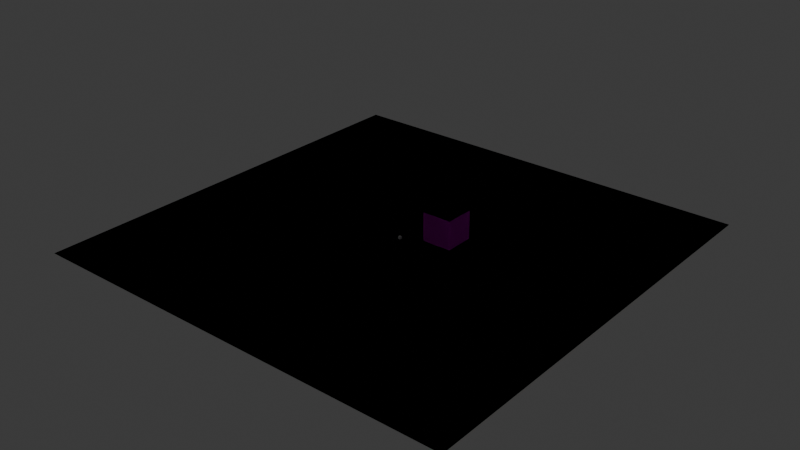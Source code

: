 # Source: Level_01_Blockout.blend  (saved by Blender 5.1.30; exported with 4.5.12 LTS)
import bpy
from mathutils import Matrix  # noqa: F401  (used for matrix-valued properties, if any)

bpy.ops.wm.read_factory_settings(use_empty=True)
scene = bpy.context.scene
scene.name = 'Scene'

# ---- collections
col_00_ref = bpy.data.collections.new('00_REF'); scene.collection.children.link(col_00_ref)
col_10_level_visual = bpy.data.collections.new('10_LEVEL_VISUAL'); scene.collection.children.link(col_10_level_visual)
col_20_collision = bpy.data.collections.new('20_COLLISION'); scene.collection.children.link(col_20_collision)
col_30_gameplay_markers = bpy.data.collections.new('30_GAMEPLAY_MARKERS'); scene.collection.children.link(col_30_gameplay_markers)
col_40_route_notes = bpy.data.collections.new('40_ROUTE_NOTES'); scene.collection.children.link(col_40_route_notes)
col_90_trash_disabled = bpy.data.collections.new('90_TRASH_DISABLED'); scene.collection.children.link(col_90_trash_disabled)

# ---- images (referenced by path relative to the original .blend; pixels are not part of the script)
import os
ASSET_DIR = os.environ.get("B2B_ASSET_DIR", "")  # directory of the original .blend (textures are referenced by path, not embedded)
HERE = os.path.dirname(os.path.abspath(__file__))  # packed textures are extracted next to this script under _unpacked/

def load_image(name, relpath, width, height, colorspace="sRGB"):
    """Load a texture the original file referenced (path relative to the .blend, or extracted next to this script)."""
    p = next((c for c in (os.path.join(HERE, relpath), os.path.join(ASSET_DIR, relpath)) if relpath and os.path.exists(c)), "")
    if p:
        img = bpy.data.images.load(p, check_existing=True)
        img.name = name
    else:  # same state as the original file: an image datablock whose file is absent (Cycles renders it pink)
        img = bpy.data.images.new(name, width, height)
        img.source = "FILE"
        img.filepath = "//" + (relpath or name)
    img.colorspace_settings.name = colorspace
    return img
img_6f5169c1_b844_4cf9_87c8_638728826084_png = load_image('6f5169c1-b844-4cf9-87c8-638728826084.png', '6f5169c1-b844-4cf9-87c8-638728826084.png', 1024, 1024, 'sRGB')
img_6f5169c1_b844_4cf9_87c8_638728826084_png_001 = load_image('6f5169c1-b844-4cf9-87c8-638728826084.png.001', '6f5169c1-b844-4cf9-87c8-638728826084.png', 1024, 1024, 'sRGB')
img_6f5169c1_b844_4cf9_87c8_638728826084_png_002 = load_image('6f5169c1-b844-4cf9-87c8-638728826084.png.002', '6f5169c1-b844-4cf9-87c8-638728826084.png', 1024, 1024, 'sRGB')

# ---- materials (node trees are filled in below, after node groups)
mat_atlas = bpy.data.materials.new('Atlas')
mat_atlas_001 = bpy.data.materials.new('Atlas.001')
mat_atlas_002 = bpy.data.materials.new('Atlas.002')

# ---- material node trees
mat_atlas.use_nodes = True; mat_atlas.node_tree.nodes.clear()
_N = mat_atlas.node_tree.nodes; _L = mat_atlas.node_tree.links
n0 = _N.new('ShaderNodeBsdfPrincipled'); n0.name = 'Principled BSDF'; n0.location = (-200, 100)
n0.inputs[1].default_value = 0.7455
n0.inputs[2].default_value = 1.0
n1 = _N.new('ShaderNodeOutputMaterial'); n1.name = 'Material Output'; n1.location = (200, 100)
n2 = _N.new('ShaderNodeTexImage'); n2.name = 'Image Texture'; n2.location = (-778, 66)
n2.image = img_6f5169c1_b844_4cf9_87c8_638728826084_png
n3 = _N.new('ShaderNodeMapping'); n3.name = 'Mapping'; n3.location = (-958, 66)
n4 = _N.new('ShaderNodeTexCoord'); n4.name = 'Texture Coordinate'; n4.location = (-1138, 66)
_L.new(n0.outputs[0], n1.inputs[0])
_L.new(n2.outputs[0], n0.inputs[0])
_L.new(n3.outputs[0], n2.inputs[0])
_L.new(n4.outputs[2], n3.inputs[0])
n1.is_active_output = True
mat_atlas_001.use_nodes = True; mat_atlas_001.node_tree.nodes.clear()
_N = mat_atlas_001.node_tree.nodes; _L = mat_atlas_001.node_tree.links
n0 = _N.new('ShaderNodeBsdfPrincipled'); n0.name = 'Principled BSDF'; n0.location = (-200, 100)
n0.inputs[1].default_value = 0.7455
n0.inputs[2].default_value = 1.0
n1 = _N.new('ShaderNodeOutputMaterial'); n1.name = 'Material Output'; n1.location = (200, 100)
n2 = _N.new('ShaderNodeTexImage'); n2.name = 'Image Texture'; n2.location = (-778, 66)
n2.image = img_6f5169c1_b844_4cf9_87c8_638728826084_png_001
n3 = _N.new('ShaderNodeMapping'); n3.name = 'Mapping'; n3.location = (-958, 66)
n4 = _N.new('ShaderNodeTexCoord'); n4.name = 'Texture Coordinate'; n4.location = (-1138, 66)
_L.new(n0.outputs[0], n1.inputs[0])
_L.new(n2.outputs[0], n0.inputs[0])
_L.new(n3.outputs[0], n2.inputs[0])
_L.new(n4.outputs[2], n3.inputs[0])
n1.is_active_output = True
mat_atlas_002.use_nodes = True; mat_atlas_002.node_tree.nodes.clear()
_N = mat_atlas_002.node_tree.nodes; _L = mat_atlas_002.node_tree.links
n0 = _N.new('ShaderNodeBsdfPrincipled'); n0.name = 'Principled BSDF'; n0.location = (-200, 100)
n0.inputs[1].default_value = 0.7455
n0.inputs[2].default_value = 1.0
n1 = _N.new('ShaderNodeOutputMaterial'); n1.name = 'Material Output'; n1.location = (200, 100)
n2 = _N.new('ShaderNodeTexImage'); n2.name = 'Image Texture'; n2.location = (-778, 66)
n2.image = img_6f5169c1_b844_4cf9_87c8_638728826084_png_002
n3 = _N.new('ShaderNodeMapping'); n3.name = 'Mapping'; n3.location = (-958, 66)
n4 = _N.new('ShaderNodeTexCoord'); n4.name = 'Texture Coordinate'; n4.location = (-1138, 66)
_L.new(n0.outputs[0], n1.inputs[0])
_L.new(n2.outputs[0], n0.inputs[0])
_L.new(n3.outputs[0], n2.inputs[0])
_L.new(n4.outputs[2], n3.inputs[0])
n1.is_active_output = True

# ---- world
world_world = bpy.data.worlds.new('World'); scene.world = world_world
world_world.use_nodes = True; world_world.node_tree.nodes.clear()
_N = world_world.node_tree.nodes; _L = world_world.node_tree.links
n0 = _N.new('ShaderNodeOutputWorld'); n0.name = 'World Output'; n0.location = (200, 100)
n1 = _N.new('ShaderNodeBackground'); n1.name = 'Background'; n1.location = (-200, 100)
n1.inputs[0].default_value = (0.05088, 0.05088, 0.05088, 1.0)
_L.new(n1.outputs[0], n0.inputs[0])
n0.is_active_output = True
world_world.color = (0.05088, 0.05088, 0.05088)
world_world.sun_shadow_jitter_overblur = 0.0

# ---- lights
light_area = bpy.data.lights.new('Area', 'POINT')
light_area.color = (1.0, 0.5712, 0.1074)
light_area.energy = 5000.0
light_area.shadow_soft_size = 25.82

# ---- meshes
me_cube_001 = bpy.data.meshes.new('Cube.001')
me_cube_001.from_pydata([(-1.0, -1.0, -1.0), (-1.0, -1.0, 1.0), (-1.0, 1.0, -1.0), (-1.0, 1.0, 1.0), (1.0, -1.0, -1.0), (1.0, -1.0, 1.0), (1.0, 1.0, -1.0), (1.0, 1.0, 1.0)], [], [(0, 1, 3, 2), (2, 3, 7, 6), (6, 7, 5, 4), (4, 5, 1, 0), (2, 6, 4, 0), (7, 3, 1, 5)])
_uv = me_cube_001.uv_layers.new(name='UVMap')
_uv.uv.foreach_set('vector', [0.375, 0.0, 0.625, 0.0, 0.625, 0.25, 0.375, 0.25, 0.375, 0.25, 0.625, 0.25, 0.625, 0.5, 0.375, 0.5, 0.375, 0.5, 0.625, 0.5, 0.625, 0.75, 0.375, 0.75, 0.375, 0.75, 0.625, 0.75, 0.625, 1.0, 0.375, 1.0, 0.125, 0.5, 0.375, 0.5, 0.375, 0.75, 0.125, 0.75, 0.625, 0.5, 0.875, 0.5, 0.875, 0.75, 0.625, 0.75])
me_cube_001.update()
me_cube_002 = bpy.data.meshes.new('Cube.002')
me_cube_002.from_pydata([(0.4762, 0.4762, 0.4762), (0.4762, 0.4762, -0.4762), (0.4762, -0.4762, 0.4762), (0.4762, -0.4762, -0.4762), (-0.4762, 0.4762, 0.4762), (-0.4762, 0.4762, -0.4762), (-0.4762, -0.4762, 0.4762), (-0.4762, -0.4762, -0.4762)], [], [(0, 4, 6, 2), (5, 1, 3, 7), (3, 2, 6, 7), (1, 0, 2, 3), (5, 4, 0, 1), (7, 6, 4, 5)])
_uv = me_cube_002.uv_layers.new(name='UVMap')
_uv.uv.foreach_set('vector', [0.375, -0.5, 0.625, -0.5, 0.625, -0.25, 0.375, -0.25, 0.375, -0.25, 0.625, -0.25, 0.625, 8.941e-08, 0.375, 8.941e-08, 0.5606, 0.7456, 0.5606, 0.5928, 0.7135, 0.5928, 0.7135, 0.7456, 0.6872, 0.2827, 0.6872, 0.4312, 0.5387, 0.4312, 0.5387, 0.2827, 0.037, 0.7068, 0.037, 0.4568, 0.287, 0.4568, 0.287, 0.7068, 0.75, 1.0, 1.0, 1.0, 1.0, 1.25, 0.75, 1.25])
me_cube_002.materials.append(mat_atlas)
me_cube_002.update()
me_plane = bpy.data.meshes.new('Plane')
me_plane.from_pydata([(-1.0, -1.0, 0.0), (1.0, -1.0, 0.0), (-1.0, 1.0, 0.0), (1.0, 1.0, 0.0)], [], [(0, 1, 3, 2)])
_uv = me_plane.uv_layers.new(name='UVMap')
_uv.uv.foreach_set('vector', [0.3656, 0.4555, 0.4515, 0.4555, 0.4515, 0.5415, 0.3656, 0.5415])
me_plane.materials.append(mat_atlas)
me_plane.update()
me_cube_005 = bpy.data.meshes.new('Cube.005')
me_cube_005.from_pydata([(0.4762, 0.4762, 0.4762), (0.4762, 0.4762, -0.4762), (0.4762, -0.4762, 0.4762), (0.4762, -0.4762, -0.4762), (-0.4762, 0.4762, 0.4762), (-0.4762, 0.4762, -0.4762), (-0.4762, -0.4762, 0.4762), (-0.4762, -0.4762, -0.4762)], [], [(0, 4, 6, 2), (5, 1, 3, 7), (3, 2, 6, 7), (1, 0, 2, 3), (5, 4, 0, 1), (7, 6, 4, 5)])
_uv = me_cube_005.uv_layers.new(name='UVMap')
_uv.uv.foreach_set('vector', [0.375, -0.5, 0.625, -0.5, 0.625, -0.25, 0.375, -0.25, 0.375, -0.25, 0.625, -0.25, 0.625, 8.941e-08, 0.375, 8.941e-08, 0.5606, 0.7456, 0.5606, 0.5928, 0.7135, 0.5928, 0.7135, 0.7456, 0.6872, 0.2827, 0.6872, 0.4312, 0.5387, 0.4312, 0.5387, 0.2827, 0.037, 0.7068, 0.037, 0.4568, 0.287, 0.4568, 0.287, 0.7068, 0.75, 1.0, 1.0, 1.0, 1.0, 1.25, 0.75, 1.25])
me_cube_005.materials.append(mat_atlas)
me_cube_005.update()
me_cube_006 = bpy.data.meshes.new('Cube.006')
me_cube_006.from_pydata([(0.4762, 0.4762, 0.4762), (0.4762, 0.4762, -0.4762), (0.4762, -0.4762, 0.4762), (0.4762, -0.4762, -0.4762), (-0.4762, 0.4762, 0.4762), (-0.4762, 0.4762, -0.4762), (-0.4762, -0.4762, 0.4762), (-0.4762, -0.4762, -0.4762)], [], [(0, 4, 6, 2), (5, 1, 3, 7), (3, 2, 6, 7), (1, 0, 2, 3), (5, 4, 0, 1), (7, 6, 4, 5)])
_uv = me_cube_006.uv_layers.new(name='UVMap')
_uv.uv.foreach_set('vector', [0.375, -0.5, 0.625, -0.5, 0.625, -0.25, 0.375, -0.25, 0.375, -0.25, 0.625, -0.25, 0.625, 8.941e-08, 0.375, 8.941e-08, 0.5606, 0.7456, 0.5606, 0.5928, 0.7135, 0.5928, 0.7135, 0.7456, 0.6872, 0.2827, 0.6872, 0.4312, 0.5387, 0.4312, 0.5387, 0.2827, 0.037, 0.7068, 0.037, 0.4568, 0.287, 0.4568, 0.287, 0.7068, 0.75, 1.0, 1.0, 1.0, 1.0, 1.25, 0.75, 1.25])
me_cube_006.materials.append(mat_atlas)
me_cube_006.update()
me_cube_007 = bpy.data.meshes.new('Cube.007')
me_cube_007.from_pydata([(0.04762, 0.4762, 0.4762), (0.04762, 0.4762, -0.4762), (0.04762, -0.4762, 0.4762), (0.04762, -0.4762, -0.4762), (-0.04762, 0.4762, 0.4762), (-0.04762, 0.4762, -0.4762), (-0.04762, -0.4762, 0.4762), (-0.04762, -0.4762, -0.4762)], [], [(0, 4, 6, 2), (5, 1, 3, 7), (3, 2, 6, 7), (1, 0, 2, 3), (5, 4, 0, 1), (7, 6, 4, 5)])
_uv = me_cube_007.uv_layers.new(name='UVMap')
_uv.uv.foreach_set('vector', [0.4875, -0.5, 0.5125, -0.5, 0.5125, -0.25, 0.4875, -0.25, 0.4875, -0.25, 0.5125, -0.25, 0.5125, 8.941e-08, 0.4875, 8.941e-08, 0.6294, 0.7456, 0.6294, 0.5928, 0.6447, 0.5928, 0.6447, 0.7456, 0.6872, 0.2827, 0.6872, 0.4312, 0.5387, 0.4312, 0.5387, 0.2827, 0.1495, 0.7068, 0.1495, 0.4568, 0.1745, 0.4568, 0.1745, 0.7068, 0.75, 1.0, 1.0, 1.0, 1.0, 1.25, 0.75, 1.25])
me_cube_007.materials.append(mat_atlas)
me_cube_007.update()
me_cube_008 = bpy.data.meshes.new('Cube.008')
me_cube_008.from_pydata([(0.04762, 0.4762, 0.4762), (0.04762, 0.4762, -0.4762), (0.04762, -0.4762, 0.4762), (0.04762, -0.4762, -0.4762), (-0.04762, 0.4762, 0.4762), (-0.04762, 0.4762, -0.4762), (-0.04762, -0.4762, 0.4762), (-0.04762, -0.4762, -0.4762)], [], [(0, 4, 6, 2), (5, 1, 3, 7), (3, 2, 6, 7), (1, 0, 2, 3), (5, 4, 0, 1), (7, 6, 4, 5)])
_uv = me_cube_008.uv_layers.new(name='UVMap')
_uv.uv.foreach_set('vector', [0.4875, -0.5, 0.5125, -0.5, 0.5125, -0.25, 0.4875, -0.25, 0.4875, -0.25, 0.5125, -0.25, 0.5125, 8.941e-08, 0.4875, 8.941e-08, 0.6294, 0.7456, 0.6294, 0.5928, 0.6447, 0.5928, 0.6447, 0.7456, 0.6872, 0.2827, 0.6872, 0.4312, 0.5387, 0.4312, 0.5387, 0.2827, 0.1495, 0.7068, 0.1495, 0.4568, 0.1745, 0.4568, 0.1745, 0.7068, 0.75, 1.0, 1.0, 1.0, 1.0, 1.25, 0.75, 1.25])
me_cube_008.materials.append(mat_atlas)
me_cube_008.update()
me_cube_009 = bpy.data.meshes.new('Cube.009')
me_cube_009.from_pydata([(0.04762, 0.4762, 0.1905), (0.04762, 0.4762, -0.1905), (0.04762, -0.4762, 0.1905), (0.04762, -0.4762, -0.1905), (-0.04762, 0.4762, 0.1905), (-0.04762, 0.4762, -0.1905), (-0.04762, -0.4762, 0.1905), (-0.04762, -0.4762, -0.1905)], [], [(0, 4, 6, 2), (5, 1, 3, 7), (3, 2, 6, 7), (1, 0, 2, 3), (5, 4, 0, 1), (7, 6, 4, 5)])
_uv = me_cube_009.uv_layers.new(name='UVMap')
_uv.uv.foreach_set('vector', [0.4875, -0.5, 0.5125, -0.5, 0.5125, -0.25, 0.4875, -0.25, 0.4875, -0.25, 0.5125, -0.25, 0.5125, 8.941e-08, 0.4875, 8.941e-08, 0.6294, 0.6998, 0.6294, 0.6386, 0.6447, 0.6386, 0.6447, 0.6998, 0.6872, 0.3272, 0.6872, 0.3866, 0.5387, 0.3866, 0.5387, 0.3272, 0.1495, 0.6318, 0.1495, 0.5318, 0.1745, 0.5318, 0.1745, 0.6318, 0.825, 1.0, 0.925, 1.0, 0.925, 1.25, 0.825, 1.25])
me_cube_009.materials.append(mat_atlas)
me_cube_009.update()
me_cube_010 = bpy.data.meshes.new('Cube.010')
me_cube_010.from_pydata([(0.4762, 0.4762, 0.4762), (0.4762, 0.4762, -0.4762), (0.4762, -0.4762, 0.4762), (0.4762, -0.4762, -0.4762), (-0.4762, 0.4762, 0.4762), (-0.4762, 0.4762, -0.4762), (-0.4762, -0.4762, 0.4762), (-0.4762, -0.4762, -0.4762)], [], [(0, 4, 6, 2), (5, 1, 3, 7), (3, 2, 6, 7), (1, 0, 2, 3), (5, 4, 0, 1), (7, 6, 4, 5)])
_uv = me_cube_010.uv_layers.new(name='UVMap')
_uv.uv.foreach_set('vector', [0.375, -0.5, 0.625, -0.5, 0.625, -0.25, 0.375, -0.25, 0.375, -0.25, 0.625, -0.25, 0.625, 8.941e-08, 0.375, 8.941e-08, 0.5606, 0.7456, 0.5606, 0.5928, 0.7135, 0.5928, 0.7135, 0.7456, 0.6872, 0.2827, 0.6872, 0.4312, 0.5387, 0.4312, 0.5387, 0.2827, 0.037, 0.7068, 0.037, 0.4568, 0.287, 0.4568, 0.287, 0.7068, 0.75, 1.0, 1.0, 1.0, 1.0, 1.25, 0.75, 1.25])
me_cube_010.materials.append(mat_atlas)
me_cube_010.update()
me_l01_arena01_testbuilding_01_col_colonly_mesh = bpy.data.meshes.new('L01_Arena01_TestBuilding_01_COL-colonly_Mesh')
me_l01_arena01_testbuilding_01_col_colonly_mesh.from_pydata([(0.4762, 0.4762, 0.4762), (0.4762, 0.4762, -0.4762), (0.4762, -0.4762, 0.4762), (0.4762, -0.4762, -0.4762), (-0.4762, 0.4762, 0.4762), (-0.4762, 0.4762, -0.4762), (-0.4762, -0.4762, 0.4762), (-0.4762, -0.4762, -0.4762)], [], [(0, 4, 6, 2), (5, 1, 3, 7), (3, 2, 6, 7), (1, 0, 2, 3), (5, 4, 0, 1), (7, 6, 4, 5)])
_uv = me_l01_arena01_testbuilding_01_col_colonly_mesh.uv_layers.new(name='UVMap')
_uv.uv.foreach_set('vector', [0.375, -0.5, 0.625, -0.5, 0.625, -0.25, 0.375, -0.25, 0.375, -0.25, 0.625, -0.25, 0.625, 8.941e-08, 0.375, 8.941e-08, 0.5606, 0.7456, 0.5606, 0.5928, 0.7135, 0.5928, 0.7135, 0.7456, 0.6872, 0.2827, 0.6872, 0.4312, 0.5387, 0.4312, 0.5387, 0.2827, 0.037, 0.7068, 0.037, 0.4568, 0.287, 0.4568, 0.287, 0.7068, 0.75, 1.0, 1.0, 1.0, 1.0, 1.25, 0.75, 1.25])
me_l01_arena01_testbuilding_01_col_colonly_mesh.materials.append(mat_atlas)
me_l01_arena01_testbuilding_01_col_colonly_mesh.update()
me_l01_arena01_testbuilding_02_col_colonly_mesh = bpy.data.meshes.new('L01_Arena01_TestBuilding_02_COL-colonly_Mesh')
me_l01_arena01_testbuilding_02_col_colonly_mesh.from_pydata([(0.4762, 0.4762, 0.4762), (0.4762, 0.4762, -0.4762), (0.4762, -0.4762, 0.4762), (0.4762, -0.4762, -0.4762), (-0.4762, 0.4762, 0.4762), (-0.4762, 0.4762, -0.4762), (-0.4762, -0.4762, 0.4762), (-0.4762, -0.4762, -0.4762)], [], [(0, 4, 6, 2), (5, 1, 3, 7), (3, 2, 6, 7), (1, 0, 2, 3), (5, 4, 0, 1), (7, 6, 4, 5)])
_uv = me_l01_arena01_testbuilding_02_col_colonly_mesh.uv_layers.new(name='UVMap')
_uv.uv.foreach_set('vector', [0.375, -0.5, 0.625, -0.5, 0.625, -0.25, 0.375, -0.25, 0.375, -0.25, 0.625, -0.25, 0.625, 8.941e-08, 0.375, 8.941e-08, 0.5606, 0.7456, 0.5606, 0.5928, 0.7135, 0.5928, 0.7135, 0.7456, 0.6872, 0.2827, 0.6872, 0.4312, 0.5387, 0.4312, 0.5387, 0.2827, 0.037, 0.7068, 0.037, 0.4568, 0.287, 0.4568, 0.287, 0.7068, 0.75, 1.0, 1.0, 1.0, 1.0, 1.25, 0.75, 1.25])
me_l01_arena01_testbuilding_02_col_colonly_mesh.materials.append(mat_atlas)
me_l01_arena01_testbuilding_02_col_colonly_mesh.update()
me_l01_arena01_testbuilding_03_col_colonly_mesh = bpy.data.meshes.new('L01_Arena01_TestBuilding_03_COL-colonly_Mesh')
me_l01_arena01_testbuilding_03_col_colonly_mesh.from_pydata([(0.4762, 0.4762, 0.4762), (0.4762, 0.4762, -0.4762), (0.4762, -0.4762, 0.4762), (0.4762, -0.4762, -0.4762), (-0.4762, 0.4762, 0.4762), (-0.4762, 0.4762, -0.4762), (-0.4762, -0.4762, 0.4762), (-0.4762, -0.4762, -0.4762)], [], [(0, 4, 6, 2), (5, 1, 3, 7), (3, 2, 6, 7), (1, 0, 2, 3), (5, 4, 0, 1), (7, 6, 4, 5)])
_uv = me_l01_arena01_testbuilding_03_col_colonly_mesh.uv_layers.new(name='UVMap')
_uv.uv.foreach_set('vector', [0.375, -0.5, 0.625, -0.5, 0.625, -0.25, 0.375, -0.25, 0.375, -0.25, 0.625, -0.25, 0.625, 8.941e-08, 0.375, 8.941e-08, 0.5606, 0.7456, 0.5606, 0.5928, 0.7135, 0.5928, 0.7135, 0.7456, 0.6872, 0.2827, 0.6872, 0.4312, 0.5387, 0.4312, 0.5387, 0.2827, 0.037, 0.7068, 0.037, 0.4568, 0.287, 0.4568, 0.287, 0.7068, 0.75, 1.0, 1.0, 1.0, 1.0, 1.25, 0.75, 1.25])
me_l01_arena01_testbuilding_03_col_colonly_mesh.materials.append(mat_atlas)
me_l01_arena01_testbuilding_03_col_colonly_mesh.update()
me_l01_arena01_testbuilding_07_col_colonly_mesh = bpy.data.meshes.new('L01_Arena01_TestBuilding_07_COL-colonly_Mesh')
me_l01_arena01_testbuilding_07_col_colonly_mesh.from_pydata([(0.04762, 0.4762, 0.4762), (0.04762, 0.4762, -0.4762), (0.04762, -0.4762, 0.4762), (0.04762, -0.4762, -0.4762), (-0.04762, 0.4762, 0.4762), (-0.04762, 0.4762, -0.4762), (-0.04762, -0.4762, 0.4762), (-0.04762, -0.4762, -0.4762)], [], [(0, 4, 6, 2), (5, 1, 3, 7), (3, 2, 6, 7), (1, 0, 2, 3), (5, 4, 0, 1), (7, 6, 4, 5)])
_uv = me_l01_arena01_testbuilding_07_col_colonly_mesh.uv_layers.new(name='UVMap')
_uv.uv.foreach_set('vector', [0.4875, -0.5, 0.5125, -0.5, 0.5125, -0.25, 0.4875, -0.25, 0.4875, -0.25, 0.5125, -0.25, 0.5125, 8.941e-08, 0.4875, 8.941e-08, 0.6294, 0.7456, 0.6294, 0.5928, 0.6447, 0.5928, 0.6447, 0.7456, 0.6872, 0.2827, 0.6872, 0.4312, 0.5387, 0.4312, 0.5387, 0.2827, 0.1495, 0.7068, 0.1495, 0.4568, 0.1745, 0.4568, 0.1745, 0.7068, 0.75, 1.0, 1.0, 1.0, 1.0, 1.25, 0.75, 1.25])
me_l01_arena01_testbuilding_07_col_colonly_mesh.materials.append(mat_atlas_001)
me_l01_arena01_testbuilding_07_col_colonly_mesh.update()
me_l01_arena01_testbuilding_06_col_colonly_mesh = bpy.data.meshes.new('L01_Arena01_TestBuilding_06_COL-colonly_Mesh')
me_l01_arena01_testbuilding_06_col_colonly_mesh.from_pydata([(0.4762, 0.4762, 0.4762), (0.4762, 0.4762, -0.4762), (0.4762, -0.4762, 0.4762), (0.4762, -0.4762, -0.4762), (-0.4762, 0.4762, 0.4762), (-0.4762, 0.4762, -0.4762), (-0.4762, -0.4762, 0.4762), (-0.4762, -0.4762, -0.4762)], [], [(0, 4, 6, 2), (5, 1, 3, 7), (3, 2, 6, 7), (1, 0, 2, 3), (5, 4, 0, 1), (7, 6, 4, 5)])
_uv = me_l01_arena01_testbuilding_06_col_colonly_mesh.uv_layers.new(name='UVMap')
_uv.uv.foreach_set('vector', [0.375, -0.5, 0.625, -0.5, 0.625, -0.25, 0.375, -0.25, 0.375, -0.25, 0.625, -0.25, 0.625, 8.941e-08, 0.375, 8.941e-08, 0.5606, 0.7456, 0.5606, 0.5928, 0.7135, 0.5928, 0.7135, 0.7456, 0.6872, 0.2827, 0.6872, 0.4312, 0.5387, 0.4312, 0.5387, 0.2827, 0.037, 0.7068, 0.037, 0.4568, 0.287, 0.4568, 0.287, 0.7068, 0.75, 1.0, 1.0, 1.0, 1.0, 1.25, 0.75, 1.25])
me_l01_arena01_testbuilding_06_col_colonly_mesh.materials.append(mat_atlas_001)
me_l01_arena01_testbuilding_06_col_colonly_mesh.update()
me_l01_arena01_testbuilding_05_col_colonly_mesh = bpy.data.meshes.new('L01_Arena01_TestBuilding_05_COL-colonly_Mesh')
me_l01_arena01_testbuilding_05_col_colonly_mesh.from_pydata([(0.04762, 0.4762, 0.1905), (0.04762, 0.4762, -0.1905), (0.04762, -0.4762, 0.1905), (0.04762, -0.4762, -0.1905), (-0.04762, 0.4762, 0.1905), (-0.04762, 0.4762, -0.1905), (-0.04762, -0.4762, 0.1905), (-0.04762, -0.4762, -0.1905)], [], [(0, 4, 6, 2), (5, 1, 3, 7), (3, 2, 6, 7), (1, 0, 2, 3), (5, 4, 0, 1), (7, 6, 4, 5)])
_uv = me_l01_arena01_testbuilding_05_col_colonly_mesh.uv_layers.new(name='UVMap')
_uv.uv.foreach_set('vector', [0.4875, -0.5, 0.5125, -0.5, 0.5125, -0.25, 0.4875, -0.25, 0.4875, -0.25, 0.5125, -0.25, 0.5125, 8.941e-08, 0.4875, 8.941e-08, 0.6294, 0.6998, 0.6294, 0.6386, 0.6447, 0.6386, 0.6447, 0.6998, 0.6872, 0.3272, 0.6872, 0.3866, 0.5387, 0.3866, 0.5387, 0.3272, 0.1495, 0.6318, 0.1495, 0.5318, 0.1745, 0.5318, 0.1745, 0.6318, 0.825, 1.0, 0.925, 1.0, 0.925, 1.25, 0.825, 1.25])
me_l01_arena01_testbuilding_05_col_colonly_mesh.materials.append(mat_atlas_001)
me_l01_arena01_testbuilding_05_col_colonly_mesh.update()
me_l01_arena01_testbuilding_04_col_colonly_mesh = bpy.data.meshes.new('L01_Arena01_TestBuilding_04_COL-colonly_Mesh')
me_l01_arena01_testbuilding_04_col_colonly_mesh.from_pydata([(0.04762, 0.4762, 0.4762), (0.04762, 0.4762, -0.4762), (0.04762, -0.4762, 0.4762), (0.04762, -0.4762, -0.4762), (-0.04762, 0.4762, 0.4762), (-0.04762, 0.4762, -0.4762), (-0.04762, -0.4762, 0.4762), (-0.04762, -0.4762, -0.4762)], [], [(0, 4, 6, 2), (5, 1, 3, 7), (3, 2, 6, 7), (1, 0, 2, 3), (5, 4, 0, 1), (7, 6, 4, 5)])
_uv = me_l01_arena01_testbuilding_04_col_colonly_mesh.uv_layers.new(name='UVMap')
_uv.uv.foreach_set('vector', [0.4875, -0.5, 0.5125, -0.5, 0.5125, -0.25, 0.4875, -0.25, 0.4875, -0.25, 0.5125, -0.25, 0.5125, 8.941e-08, 0.4875, 8.941e-08, 0.6294, 0.7456, 0.6294, 0.5928, 0.6447, 0.5928, 0.6447, 0.7456, 0.6872, 0.2827, 0.6872, 0.4312, 0.5387, 0.4312, 0.5387, 0.2827, 0.1495, 0.7068, 0.1495, 0.4568, 0.1745, 0.4568, 0.1745, 0.7068, 0.75, 1.0, 1.0, 1.0, 1.0, 1.25, 0.75, 1.25])
me_l01_arena01_testbuilding_04_col_colonly_mesh.materials.append(mat_atlas_001)
me_l01_arena01_testbuilding_04_col_colonly_mesh.update()
me_l01_arena01_testfloor_01_col_colonly_mesh_001 = bpy.data.meshes.new('L01_Arena01_TestFloor_01_COL-colonly_Mesh.001')
me_l01_arena01_testfloor_01_col_colonly_mesh_001.from_pydata([(-1.0, -1.0, 0.0), (1.0, -1.0, 0.0), (-1.0, 1.0, 0.0), (1.0, 1.0, 0.0)], [], [(0, 1, 3, 2)])
_uv = me_l01_arena01_testfloor_01_col_colonly_mesh_001.uv_layers.new(name='UVMap')
_uv.uv.foreach_set('vector', [0.3656, 0.4555, 0.4515, 0.4555, 0.4515, 0.5415, 0.3656, 0.5415])
me_l01_arena01_testfloor_01_col_colonly_mesh_001.materials.append(mat_atlas_002)
me_l01_arena01_testfloor_01_col_colonly_mesh_001.update()

# ---- objects
ob_cube = bpy.data.objects.new('Cube', me_cube_001)
ob_l01_arena01_testbuilding_01 = bpy.data.objects.new('L01_Arena01_TestBuilding_01', me_cube_002)
ob_l01_arena01_testfloor_01 = bpy.data.objects.new('L01_Arena01_TestFloor_01', me_plane)
ob_l01_arena01_testbuilding_02 = bpy.data.objects.new('L01_Arena01_TestBuilding_02', me_cube_005)
ob_l01_arena01_testbuilding_03 = bpy.data.objects.new('L01_Arena01_TestBuilding_03', me_cube_006)
ob_l01_arena01_testbuilding_07 = bpy.data.objects.new('L01_Arena01_TestBuilding_07', me_cube_007)
ob_l01_arena01_testbuilding_04 = bpy.data.objects.new('L01_Arena01_TestBuilding_04', me_cube_008)
ob_l01_arena01_testbuilding_05 = bpy.data.objects.new('L01_Arena01_TestBuilding_05', me_cube_009)
ob_l01_arena01_testbuilding_06 = bpy.data.objects.new('L01_Arena01_TestBuilding_06', me_cube_010)
ob_area = bpy.data.objects.new('Area', light_area)
ob_l01_arena01_testbuilding_01_col_colonly = bpy.data.objects.new('L01_Arena01_TestBuilding_01_COL-colonly', me_l01_arena01_testbuilding_01_col_colonly_mesh)
ob_l01_arena01_testbuilding_02_col_colonly = bpy.data.objects.new('L01_Arena01_TestBuilding_02_COL-colonly', me_l01_arena01_testbuilding_02_col_colonly_mesh)
ob_l01_arena01_testbuilding_03_col_colonly = bpy.data.objects.new('L01_Arena01_TestBuilding_03_COL-colonly', me_l01_arena01_testbuilding_03_col_colonly_mesh)
ob_l01_arena01_testbuilding_07_col_colonly = bpy.data.objects.new('L01_Arena01_TestBuilding_07_COL-colonly', me_l01_arena01_testbuilding_07_col_colonly_mesh)
ob_l01_arena01_testbuilding_06_col_colonly = bpy.data.objects.new('L01_Arena01_TestBuilding_06_COL-colonly', me_l01_arena01_testbuilding_06_col_colonly_mesh)
ob_l01_arena01_testbuilding_05_col_colonly = bpy.data.objects.new('L01_Arena01_TestBuilding_05_COL-colonly', me_l01_arena01_testbuilding_05_col_colonly_mesh)
ob_l01_arena01_testbuilding_04_col_colonly = bpy.data.objects.new('L01_Arena01_TestBuilding_04_COL-colonly', me_l01_arena01_testbuilding_04_col_colonly_mesh)
ob_l01_arena01_testfloor_01_col_colonly = bpy.data.objects.new('L01_Arena01_TestFloor_01_COL-colonly', me_l01_arena01_testfloor_01_col_colonly_mesh_001)
ob_grappleanchor_01 = bpy.data.objects.new('GrappleAnchor_01', None)
ob_grappleanchor_01_001 = bpy.data.objects.new('GrappleAnchor_01.001', None)

# ---- transforms, parenting, visibility, modifiers, constraints
ob_cube.location = (0.0, 0.0, 1.0)
ob_l01_arena01_testbuilding_01.location = (1.565e-08, 7.0, 3.0)
ob_l01_arena01_testbuilding_01.scale = (6.3, 6.3, 6.3)
ob_l01_arena01_testfloor_01.location = (0.0, 0.0, 0.0)
ob_l01_arena01_testfloor_01.scale = (172.1, 172.1, 172.1)
ob_l01_arena01_testbuilding_02.location = (1.565e-08, 20.0, 11.02)
ob_l01_arena01_testbuilding_02.scale = (24.57, 24.57, 24.57)
ob_l01_arena01_testbuilding_03.location = (26.34, 20.0, 11.02)
ob_l01_arena01_testbuilding_03.rotation_euler = (0.0, -0.0, -1.571)
ob_l01_arena01_testbuilding_03.scale = (24.57, 24.57, 24.57)
ob_l01_arena01_testbuilding_07.location = (-39.0, 20.0, 11.02)
ob_l01_arena01_testbuilding_07.scale = (44.23, 44.23, 44.23)
ob_l01_arena01_testbuilding_04.location = (-39.0, 62.0, 11.02)
ob_l01_arena01_testbuilding_04.scale = (44.23, 44.23, 44.23)
ob_l01_arena01_testbuilding_05.location = (-17.0, 62.0, 17.02)
ob_l01_arena01_testbuilding_05.scale = (44.23, 44.23, 44.23)
ob_l01_arena01_testbuilding_06.location = (-28.0, 100.0, 11.02)
ob_l01_arena01_testbuilding_06.scale = (24.57, 24.57, 24.57)
ob_area.location = (-27.26, 29.6, 11.94)
ob_area.scale = (13.99, 13.99, 13.99)
ob_l01_arena01_testbuilding_01_col_colonly.location = (1.565e-08, 7.0, 3.0)
ob_l01_arena01_testbuilding_01_col_colonly.scale = (6.3, 6.3, 6.3)
ob_l01_arena01_testbuilding_02_col_colonly.location = (1.565e-08, 20.0, 11.02)
ob_l01_arena01_testbuilding_02_col_colonly.scale = (24.57, 24.57, 24.57)
ob_l01_arena01_testbuilding_03_col_colonly.location = (26.34, 20.0, 11.02)
ob_l01_arena01_testbuilding_03_col_colonly.rotation_euler = (0.0, -0.0, -1.571)
ob_l01_arena01_testbuilding_03_col_colonly.scale = (24.57, 24.57, 24.57)
ob_l01_arena01_testbuilding_07_col_colonly.location = (-39.0, 20.0, 11.02)
ob_l01_arena01_testbuilding_07_col_colonly.scale = (44.23, 44.23, 44.23)
ob_l01_arena01_testbuilding_06_col_colonly.location = (-28.0, 100.0, 11.02)
ob_l01_arena01_testbuilding_06_col_colonly.scale = (24.57, 24.57, 24.57)
ob_l01_arena01_testbuilding_05_col_colonly.location = (-17.0, 62.0, 17.02)
ob_l01_arena01_testbuilding_05_col_colonly.scale = (44.23, 44.23, 44.23)
ob_l01_arena01_testbuilding_04_col_colonly.location = (-39.0, 62.0, 11.02)
ob_l01_arena01_testbuilding_04_col_colonly.scale = (44.23, 44.23, 44.23)
ob_l01_arena01_testfloor_01_col_colonly.location = (0.0, 0.0, 0.0)
ob_l01_arena01_testfloor_01_col_colonly.scale = (172.1, 172.1, 172.1)
ob_grappleanchor_01.location = (-2.286, -2.0, 26.08)
ob_grappleanchor_01.empty_display_type = 'SPHERE'
ob_grappleanchor_01.empty_display_size = 0.6
ob_grappleanchor_01.color = (0.1, 0.85, 1.0, 1.0)
ob_grappleanchor_01.show_name = True
ob_grappleanchor_01.show_in_front = True
ob_grappleanchor_01_001.location = (-9.555, -2.0, 21.17)
ob_grappleanchor_01_001.empty_display_type = 'SPHERE'
ob_grappleanchor_01_001.empty_display_size = 0.6
ob_grappleanchor_01_001.color = (0.1, 0.85, 1.0, 1.0)
ob_grappleanchor_01_001.show_name = True
ob_grappleanchor_01_001.show_in_front = True

# ---- collection membership
col_10_level_visual.objects.link(ob_cube)
col_10_level_visual.objects.link(ob_l01_arena01_testbuilding_01)
col_10_level_visual.objects.link(ob_l01_arena01_testfloor_01)
col_10_level_visual.objects.link(ob_l01_arena01_testbuilding_02)
col_10_level_visual.objects.link(ob_l01_arena01_testbuilding_03)
col_10_level_visual.objects.link(ob_l01_arena01_testbuilding_07)
col_10_level_visual.objects.link(ob_l01_arena01_testbuilding_04)
col_10_level_visual.objects.link(ob_l01_arena01_testbuilding_05)
col_10_level_visual.objects.link(ob_l01_arena01_testbuilding_06)
col_10_level_visual.objects.link(ob_area)
col_20_collision.objects.link(ob_l01_arena01_testbuilding_01_col_colonly)
col_20_collision.objects.link(ob_l01_arena01_testbuilding_02_col_colonly)
col_20_collision.objects.link(ob_l01_arena01_testbuilding_03_col_colonly)
col_20_collision.objects.link(ob_l01_arena01_testbuilding_07_col_colonly)
col_20_collision.objects.link(ob_l01_arena01_testbuilding_06_col_colonly)
col_20_collision.objects.link(ob_l01_arena01_testbuilding_05_col_colonly)
col_20_collision.objects.link(ob_l01_arena01_testbuilding_04_col_colonly)
col_20_collision.objects.link(ob_l01_arena01_testfloor_01_col_colonly)
col_30_gameplay_markers.objects.link(ob_grappleanchor_01)
col_30_gameplay_markers.objects.link(ob_grappleanchor_01_001)

# ---- scene / render settings (as saved in the file)
scene.frame_start = 1; scene.frame_end = 250; scene.frame_set(107)
scene.render.engine = 'BLENDER_EEVEE_NEXT'
scene.render.bake_bias = 0.0
scene.render.bake_samples = 0
scene.cycles.sampling_pattern = 'TABULATED_SOBOL'
scene.eevee.use_volume_custom_range = False
bpy.context.view_layer.update()

# ---- added for rendering (the .blend has no active camera): camera
cam_auto = bpy.data.cameras.new('AutoCamera')
cam_auto.lens = 50.0
cam_auto.sensor_width = 36.0
cam_auto.clip_end = 7935.48
ob_auto_camera = bpy.data.objects.new('AutoCamera', cam_auto)
scene.collection.objects.link(ob_auto_camera)
ob_auto_camera.location = (452.166, -542.599, 372.752)
ob_auto_camera.rotation_euler = (1.09748, -7.21219e-08, 0.694738)
scene.camera = ob_auto_camera
bpy.context.view_layer.update()
